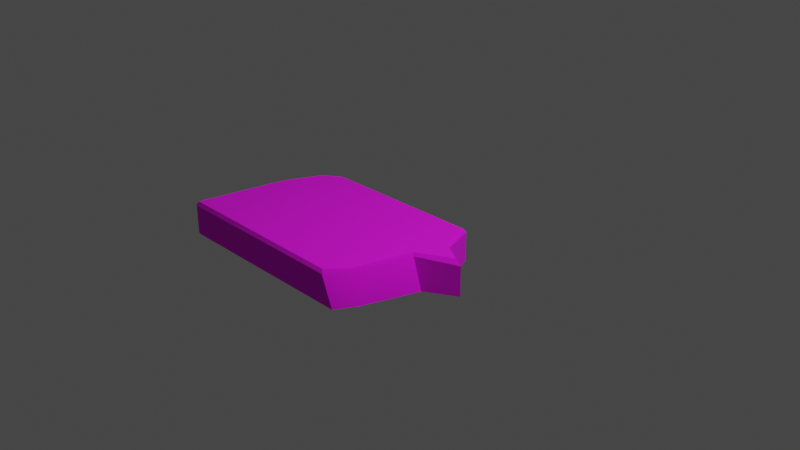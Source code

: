 # Source: Groundstone_3.blend  (saved by Blender 2.80.75; exported with 4.5.12 LTS)
import bpy
from mathutils import Matrix  # noqa: F401  (used for matrix-valued properties, if any)

bpy.ops.wm.read_factory_settings(use_empty=True)
scene = bpy.context.scene
scene.name = 'Scene'

# ---- collections
col_collection = bpy.data.collections.new('Collection'); scene.collection.children.link(col_collection)

# ---- images (referenced by path relative to the original .blend; pixels are not part of the script)
import os
ASSET_DIR = os.environ.get("B2B_ASSET_DIR", "")  # directory of the original .blend (textures are referenced by path, not embedded)
HERE = os.path.dirname(os.path.abspath(__file__))  # packed textures are extracted next to this script under _unpacked/

def load_image(name, relpath, width, height, colorspace="sRGB"):
    """Load a texture the original file referenced (path relative to the .blend, or extracted next to this script)."""
    p = next((c for c in (os.path.join(HERE, relpath), os.path.join(ASSET_DIR, relpath)) if relpath and os.path.exists(c)), "")
    if p:
        img = bpy.data.images.load(p, check_existing=True)
        img.name = name
    else:  # same state as the original file: an image datablock whose file is absent (Cycles renders it pink)
        img = bpy.data.images.new(name, width, height)
        img.source = "FILE"
        img.filepath = "//" + (relpath or name)
    img.colorspace_settings.name = colorspace
    return img
img_groundstone3_png = load_image('Groundstone3.png', 'Texturen/Groundstone3.png', 1024, 1024, 'sRGB')

# ---- materials (node trees are filled in below, after node groups)
mat_material = bpy.data.materials.new('Material')
mat_material.alpha_threshold = 0.0
mat_material.use_transparent_shadow = False
mat_material.line_color = (0.0, 0.0, 0.0, 1.0)

# ---- node groups
ng_auto_smooth = bpy.data.node_groups.new('Auto Smooth', 'GeometryNodeTree')
_s = ng_auto_smooth.interface.new_socket(name='Geometry', in_out='OUTPUT', socket_type='NodeSocketGeometry')
_s = ng_auto_smooth.interface.new_socket(name='Geometry', in_out='INPUT', socket_type='NodeSocketGeometry')
_s = ng_auto_smooth.interface.new_socket(name='Angle', in_out='INPUT', socket_type='NodeSocketFloat')
_s.subtype = 'ANGLE'
_s.min_value = 0.0
_s.max_value = 3.142
ng_auto_smooth.is_modifier = True
_N = ng_auto_smooth.nodes; _L = ng_auto_smooth.links
n0 = _N.new('NodeGroupOutput'); n0.name = 'Group Output'; n0.location = (480, -100)
n1 = _N.new('NodeGroupInput'); n1.name = 'Group Input'; n1.location = (-420, -300)
n2 = _N.new('NodeGroupInput'); n2.name = 'Group Input.001'; n2.location = (-60, -100)
n3 = _N.new('GeometryNodeSetShadeSmooth'); n3.name = 'Set Shade Smooth'; n3.location = (120, -100)
n3.domain = 'EDGE'
n4 = _N.new('GeometryNodeSetShadeSmooth'); n4.name = 'Set Shade Smooth.001'; n4.location = (300, -100)
n5 = _N.new('GeometryNodeInputMeshEdgeAngle'); n5.name = 'Edge Angle'; n5.location = (-420, -220)
n6 = _N.new('GeometryNodeInputEdgeSmooth'); n6.name = 'Is Edge Smooth'; n6.location = (-60, -160)
n7 = _N.new('GeometryNodeInputShadeSmooth'); n7.name = 'Is Face Smooth'; n7.location = (-240, -340)
n8 = _N.new('FunctionNodeBooleanMath'); n8.name = 'Boolean Math'; n8.location = (-60, -220)
n9 = _N.new('FunctionNodeCompare'); n9.name = 'Compare'; n9.location = (-240, -180)
n9.operation = 'LESS_EQUAL'
_L.new(n5.outputs[0], n9.inputs[0])
_L.new(n4.outputs[0], n0.inputs[0])
_L.new(n1.outputs[1], n9.inputs[1])
_L.new(n9.outputs[0], n8.inputs[0])
_L.new(n7.outputs[0], n8.inputs[1])
_L.new(n2.outputs[0], n3.inputs[0])
_L.new(n6.outputs[0], n3.inputs[1])
_L.new(n3.outputs[0], n4.inputs[0])
_L.new(n8.outputs[0], n3.inputs[2])
n0.is_active_output = True

# ---- material node trees
mat_material.use_nodes = True; mat_material.node_tree.nodes.clear()
_N = mat_material.node_tree.nodes; _L = mat_material.node_tree.links
n0 = _N.new('ShaderNodeOutputMaterial'); n0.name = 'Material Output'; n0.location = (475, 320)
n1 = _N.new('ShaderNodeBsdfPrincipled'); n1.name = 'Principled BSDF'; n1.location = (221, 311)
n1.distribution = 'GGX'
n1.subsurface_method = 'BURLEY'
n1.inputs[2].default_value = 1.0
n1.inputs[3].default_value = 1.45
n1.inputs[27].default_value = (0.0, 0.0, 0.0, 1.0)
n1.inputs[28].default_value = 1.0
n2 = _N.new('ShaderNodeTexImage'); n2.name = 'Image Texture'; n2.location = (-157, 58)
n2.image = img_groundstone3_png
_L.new(n1.outputs[0], n0.inputs[0])
_L.new(n2.outputs[0], n1.inputs[0])
_L.new(n2.outputs[1], n1.inputs[4])
n0.is_active_output = True

# ---- world
world_world = bpy.data.worlds.new('World'); scene.world = world_world
world_world.use_nodes = True; world_world.node_tree.nodes.clear()
_N = world_world.node_tree.nodes; _L = world_world.node_tree.links
n0 = _N.new('ShaderNodeOutputWorld'); n0.name = 'World Output'; n0.location = (300, 300)
n1 = _N.new('ShaderNodeBackground'); n1.name = 'Background'; n1.location = (10, 300)
n1.inputs[0].default_value = (0.05088, 0.05088, 0.05088, 1.0)
_L.new(n1.outputs[0], n0.inputs[0])
n0.is_active_output = True
world_world.color = (0.05088, 0.05088, 0.05088)
world_world.use_sun_shadow = False
world_world.sun_shadow_jitter_overblur = 0.0

# ---- cameras
cam_camera = bpy.data.cameras.new('Camera')
cam_camera.clip_end = 100.0
cam_camera.ortho_scale = 7.314

# ---- lights
light_light = bpy.data.lights.new('Light', 'POINT')
light_light.transmission_factor = 0.0
light_light.energy = 1000.0
light_light.shadow_soft_size = 0.1
light_light.shadow_maximum_resolution = 0.006
light_light.use_absolute_resolution = True

# ---- meshes
me_cube = bpy.data.meshes.new('Cube')
me_cube.from_pydata([(0.925, -0.6272, -0.07963), (-1.237, -0.6388, -0.06693), (0.8017, -0.8428, -0.08234), (1.0, 0.6515, -0.06835), (-0.8913, 0.6054, -0.06826), (1.436, 0.1258, -0.06868), (-1.076, 0.1473, -0.06819), (1.116, 0.3046, -0.06849), (-1.0, 0.3046, -0.06821), (-1.129, -0.04914, -0.067), (1.114, -0.04875, -0.07774), (0.6986, -0.8616, 0.2431), (0.6816, -0.8377, 0.2794), (0.9717, 0.625, 0.2794), (1.0, 0.6515, 0.2433), (-0.868, 0.5999, 0.1856), (1.357, 0.1457, 0.2833), (1.436, 0.1258, 0.2436), (-1.0, 0.3046, 0.2432), (-0.9487, 0.3046, 0.2794), (1.116, 0.3046, 0.2434), (1.079, 0.3046, 0.2794), (-1.237, -0.6388, 0.2431), (-1.187, -0.6388, 0.2794), (0.9895, -0.04914, 0.2794), (1.013, -0.0491, 0.245), (-1.079, -0.04914, 0.2794), (-1.129, -0.04914, 0.2431), (0.874, -0.6377, 0.2428), (0.843, -0.6388, 0.2794), (-1.076, 0.1473, 0.2432), (-1.025, 0.147, 0.2794), (-0.8832, 0.4508, 0.2794), (-0.8951, 0.5228, 0.2225), (-0.703, 0.5829, 0.2794), (-0.8189, 0.5995, 0.214), (-1.206, -0.8627, -0.06744), (-1.268, -0.8113, -0.06692), (-1.254, -0.848, -0.06707), (-1.268, -0.8113, 0.243), (-1.205, -0.8634, 0.243), (-1.254, -0.8481, 0.243), (-1.223, -0.8377, 0.2794)], [], [(15, 4, 8, 18), (17, 5, 7, 20), (20, 7, 3, 14), (25, 10, 5, 17), (18, 8, 6, 30), (26, 24, 16, 31), (42, 23, 22, 39), (31, 16, 21, 19), (40, 36, 2, 11), (28, 0, 10, 25), (14, 3, 4, 15), (27, 9, 1, 22), (30, 6, 9, 27), (11, 2, 0, 28), (23, 29, 24, 26), (34, 13, 35), (35, 13, 14, 15), (29, 12, 11, 28), (21, 16, 17, 20), (13, 21, 20, 14), (16, 24, 25, 17), (23, 26, 27, 22), (24, 29, 28, 25), (12, 42, 40, 11), (26, 31, 30, 27), (31, 19, 18, 30), (42, 12, 29, 23), (19, 33, 15, 18), (19, 32, 33), (42, 39, 41), (42, 41, 40), (39, 37, 38, 41), (41, 38, 36, 40), (22, 1, 37, 39), (15, 33, 35), (32, 19, 34), (21, 13, 34, 19), (33, 32, 34, 35)])
me_cube.polygons.foreach_set('use_smooth', [True] * 38)
_uv = me_cube.uv_layers.new(name='UVMap')
_uv.uv.foreach_set('vector', [0.1215, 0.2234, 0.0798, 0.144, 0.1989, 0.08145, 0.2403, 0.1759, 0.2991, 0.9416, 0.2236, 0.9999, 0.1513, 0.9062, 0.2268, 0.8479, 0.2268, 0.8479, 0.1829, 0.9426, 0.04987, 0.8809, 0.09372, 0.7863, 0.3784, 0.8247, 0.4434, 0.9017, 0.3756, 0.9947, 0.2991, 0.9416, 0.2403, 0.1759, 0.1989, 0.08145, 0.2669, 0.05617, 0.2996, 0.1513, 0.3728, 0.1522, 0.3739, 0.8118, 0.2944, 0.9131, 0.3013, 0.1704, 0.6681, 0.1215, 0.5956, 0.1249, 0.5965, 0.1053, 0.6616, 0.1035, 0.3013, 0.1704, 0.2944, 0.9131, 0.2313, 0.8309, 0.2432, 0.1956, 0.6824, 0.1246, 0.7795, 0.1079, 0.7795, 0.7167, 0.6809, 0.6846, 0.5981, 0.742, 0.6356, 0.8385, 0.4131, 0.9307, 0.3784, 0.8247, 0.09372, 0.7863, 8.828e-05, 0.7788, 0.04572, 0.2104, 0.1215, 0.2234, 0.372, 0.1331, 0.3489, 0.03325, 0.5955, 8.828e-05, 0.5965, 0.1053, 0.2996, 0.1513, 0.2669, 0.05617, 0.3489, 0.03325, 0.372, 0.1331, 0.6809, 0.6846, 0.7201, 0.7914, 0.6356, 0.8385, 0.5981, 0.742, 0.5956, 0.1249, 0.5949, 0.7278, 0.3739, 0.8118, 0.3728, 0.1522, 0.1484, 0.2819, 0.1093, 0.7757, 0.1296, 0.2429, 0.1296, 0.2429, 0.1093, 0.7757, 0.09372, 0.7863, 0.1215, 0.2234, 0.5949, 0.7278, 0.6666, 0.6765, 0.6809, 0.6846, 0.5981, 0.742, 0.2313, 0.8309, 0.2944, 0.9131, 0.2991, 0.9416, 0.2268, 0.8479, 0.1093, 0.7757, 0.2313, 0.8309, 0.2268, 0.8479, 0.09372, 0.7863, 0.2944, 0.9131, 0.3739, 0.8118, 0.3784, 0.8247, 0.2991, 0.9416, 0.5956, 0.1249, 0.3728, 0.1522, 0.372, 0.1331, 0.5965, 0.1053, 0.3739, 0.8118, 0.5949, 0.7278, 0.5981, 0.742, 0.3784, 0.8247, 0.6666, 0.6765, 0.6681, 0.1215, 0.6824, 0.1246, 0.6809, 0.6846, 0.3728, 0.1522, 0.3013, 0.1704, 0.2996, 0.1513, 0.372, 0.1331, 0.3013, 0.1704, 0.2432, 0.1956, 0.2403, 0.1759, 0.2996, 0.1513, 0.6681, 0.1215, 0.6666, 0.6765, 0.5949, 0.7278, 0.5956, 0.1249, 0.2432, 0.1956, 0.1587, 0.2166, 0.1215, 0.2234, 0.2403, 0.1759, 0.2432, 0.1956, 0.1899, 0.2233, 0.1587, 0.2166, 0.6681, 0.1215, 0.6616, 0.1035, 0.6766, 0.1084, 0.6681, 0.1215, 0.6766, 0.1084, 0.6824, 0.1246, 0.6616, 0.1035, 0.6726, 0.00423, 0.6881, 0.005932, 0.6766, 0.1084, 0.6766, 0.1084, 0.7766, 0.09087, 0.7795, 0.1079, 0.6824, 0.1246, 0.5965, 0.1053, 0.5955, 8.828e-05, 0.6726, 0.00423, 0.6616, 0.1035, 0.1215, 0.2234, 0.1587, 0.2166, 0.1296, 0.2429, 0.1899, 0.2233, 0.2432, 0.1956, 0.1484, 0.2819, 0.2313, 0.8309, 0.1093, 0.7757, 0.1484, 0.2819, 0.2432, 0.1956, 0.1587, 0.2166, 0.1899, 0.2233, 0.1484, 0.2819, 0.1296, 0.2429])
me_cube.materials.append(mat_material)
me_cube.use_remesh_preserve_volume = False
me_cube.use_remesh_preserve_attributes = False
me_cube.use_mirror_vertex_groups = False
me_cube.update()

# ---- objects
ob_cube = bpy.data.objects.new('Cube', me_cube)
ob_light = bpy.data.objects.new('Light', light_light)
ob_camera = bpy.data.objects.new('Camera', cam_camera)

# ---- transforms, parenting, visibility, modifiers, constraints
ob_cube.location = (0.0, -0.2067, 0.0)
ob_cube.lock_rotations_4d = False
ob_cube.empty_display_type = 'ARROWS'
ob_cube.lineart.crease_threshold = 0.0
_m = ob_cube.modifiers.new('Auto Smooth', 'NODES')
_m.node_group = ng_auto_smooth
_gi = [s.identifier for s in ng_auto_smooth.interface.items_tree if s.item_type == 'SOCKET' and s.in_out == 'INPUT']
_m[_gi[1]] = 0.4625  # Angle
ob_light.location = (4.076, 0.6934, 5.904)
ob_light.rotation_euler = (0.6503, 0.05522, 1.866)
ob_light.scale = (0.9045, 0.9958, 0.995)
ob_light.lock_rotations_4d = False
ob_light.empty_display_type = 'ARROWS'
ob_light.color = (0.0, 0.0, 0.0, 0.0)
ob_light.lineart.crease_threshold = 0.0
ob_camera.location = (7.359, -6.407, 4.958)
ob_camera.rotation_euler = (1.109, 0.0, 0.8149)
ob_camera.scale = (0.9447, 0.9903, 0.9606)
ob_camera.lock_rotations_4d = False
ob_camera.empty_display_type = 'ARROWS'
ob_camera.color = (0.0, 0.0, 0.0, 0.0)
ob_camera.display_type = 'WIRE'
ob_camera.lineart.crease_threshold = 0.0

# ---- collection membership
col_collection.objects.link(ob_cube)
col_collection.objects.link(ob_light)
col_collection.objects.link(ob_camera)

# ---- scene / render settings (as saved in the file)
scene.camera = ob_camera
scene.frame_start = 1; scene.frame_end = 250; scene.frame_set(1)
scene.render.engine = 'BLENDER_EEVEE_NEXT'
scene.cycles.use_denoising = False
scene.cycles.samples = 128
scene.cycles.sampling_pattern = 'TABULATED_SOBOL'
scene.cycles.use_adaptive_sampling = False
scene.cycles.use_light_tree = False
scene.view_settings.view_transform = 'Filmic'
bpy.context.view_layer.update()
